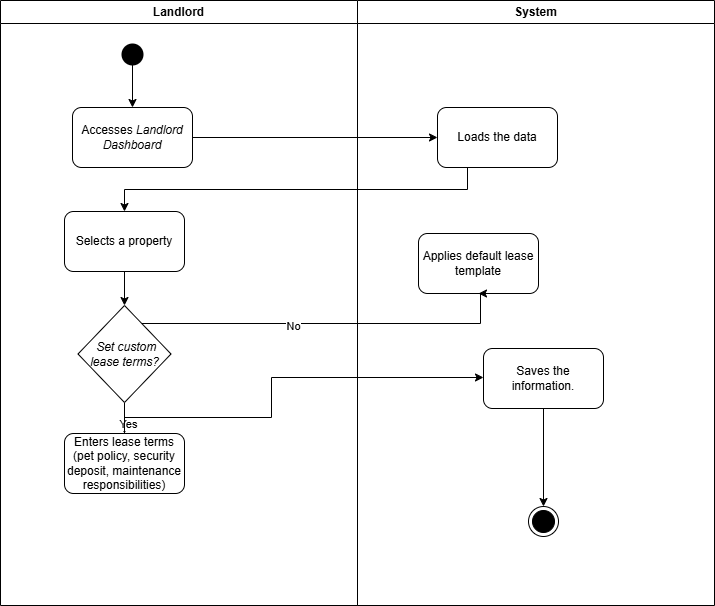

The diagram above was exported from draw.io. Its source (the exported page's mxGraphModel, read from the mxfile embedded in the PNG):
<mxGraphModel dx="1426" dy="747" grid="0" gridSize="10" guides="1" tooltips="1" connect="1" arrows="1" fold="1" page="1" pageScale="1" pageWidth="1169" pageHeight="826" math="0" shadow="0">
  <root>
    <mxCell id="0" />
    <mxCell id="1" parent="0" />
    <mxCell id="BW3o04Ou1vvGlkjmaXck-1" value="Landlord" style="swimlane;whiteSpace=wrap;startSize=23;" parent="1" vertex="1">
      <mxGeometry x="65" y="114" width="357" height="605" as="geometry" />
    </mxCell>
    <mxCell id="BW3o04Ou1vvGlkjmaXck-2" value="" style="ellipse;shape=startState;fillColor=#000000;strokeColor=none;" parent="BW3o04Ou1vvGlkjmaXck-1" vertex="1">
      <mxGeometry x="117" y="39" width="30" height="30" as="geometry" />
    </mxCell>
    <mxCell id="BW3o04Ou1vvGlkjmaXck-4" value="" style="endArrow=classic;html=1;rounded=0;entryX=0.5;entryY=0;entryDx=0;entryDy=0;" parent="BW3o04Ou1vvGlkjmaXck-1" target="BW3o04Ou1vvGlkjmaXck-16" edge="1">
      <mxGeometry width="50" height="50" relative="1" as="geometry">
        <mxPoint x="132" y="54" as="sourcePoint" />
        <mxPoint x="132" y="108" as="targetPoint" />
      </mxGeometry>
    </mxCell>
    <mxCell id="BW3o04Ou1vvGlkjmaXck-16" value="&lt;p data-pm-slice=&quot;1 1 [&amp;quot;ordered_list&amp;quot;,{&amp;quot;spread&amp;quot;:false,&amp;quot;startingNumber&amp;quot;:1,&amp;quot;start&amp;quot;:303,&amp;quot;end&amp;quot;:1060},&amp;quot;regular_list_item&amp;quot;,{&amp;quot;start&amp;quot;:316,&amp;quot;end&amp;quot;:385}]&quot;&gt;Accesses &lt;em&gt;Landlord Dashboard&lt;/em&gt;&lt;/p&gt;" style="rounded=1;whiteSpace=wrap;html=1;" parent="BW3o04Ou1vvGlkjmaXck-1" vertex="1">
      <mxGeometry x="72" y="107" width="120" height="60" as="geometry" />
    </mxCell>
    <mxCell id="BW3o04Ou1vvGlkjmaXck-23" value="" style="edgeStyle=orthogonalEdgeStyle;rounded=0;orthogonalLoop=1;jettySize=auto;html=1;" parent="BW3o04Ou1vvGlkjmaXck-1" source="BW3o04Ou1vvGlkjmaXck-17" target="BW3o04Ou1vvGlkjmaXck-22" edge="1">
      <mxGeometry relative="1" as="geometry" />
    </mxCell>
    <mxCell id="BW3o04Ou1vvGlkjmaXck-17" value="&lt;p data-pm-slice=&quot;1 1 [&amp;quot;ordered_list&amp;quot;,{&amp;quot;spread&amp;quot;:false,&amp;quot;startingNumber&amp;quot;:1,&amp;quot;start&amp;quot;:303,&amp;quot;end&amp;quot;:1060},&amp;quot;regular_list_item&amp;quot;,{&amp;quot;start&amp;quot;:386,&amp;quot;end&amp;quot;:446}]&quot;&gt;Selects a property&lt;/p&gt;" style="rounded=1;whiteSpace=wrap;html=1;" parent="BW3o04Ou1vvGlkjmaXck-1" vertex="1">
      <mxGeometry x="64" y="211" width="120" height="60" as="geometry" />
    </mxCell>
    <mxCell id="BW3o04Ou1vvGlkjmaXck-26" value="" style="edgeStyle=orthogonalEdgeStyle;rounded=0;orthogonalLoop=1;jettySize=auto;html=1;" parent="BW3o04Ou1vvGlkjmaXck-1" source="BW3o04Ou1vvGlkjmaXck-22" target="BW3o04Ou1vvGlkjmaXck-25" edge="1">
      <mxGeometry relative="1" as="geometry" />
    </mxCell>
    <mxCell id="BW3o04Ou1vvGlkjmaXck-32" value="Yes" style="edgeLabel;html=1;align=center;verticalAlign=middle;resizable=0;points=[];" parent="BW3o04Ou1vvGlkjmaXck-26" vertex="1" connectable="0">
      <mxGeometry x="-0.1852" y="-2" relative="1" as="geometry">
        <mxPoint x="1" y="1" as="offset" />
      </mxGeometry>
    </mxCell>
    <mxCell id="BW3o04Ou1vvGlkjmaXck-22" value="&lt;p data-pm-slice=&quot;1 1 [&amp;quot;ordered_list&amp;quot;,{&amp;quot;spread&amp;quot;:false,&amp;quot;startingNumber&amp;quot;:1,&amp;quot;start&amp;quot;:303,&amp;quot;end&amp;quot;:1060},&amp;quot;regular_list_item&amp;quot;,{&amp;quot;start&amp;quot;:447,&amp;quot;end&amp;quot;:665}]&quot;&gt;&lt;em&gt;&amp;nbsp;Set custom lease terms?&lt;/em&gt;&lt;/p&gt;" style="rhombus;whiteSpace=wrap;html=1;rounded=0;" parent="BW3o04Ou1vvGlkjmaXck-1" vertex="1">
      <mxGeometry x="77.5" y="305" width="93" height="97" as="geometry" />
    </mxCell>
    <mxCell id="BW3o04Ou1vvGlkjmaXck-25" value="&lt;p data-pm-slice=&quot;1 1 [&amp;quot;ordered_list&amp;quot;,{&amp;quot;spread&amp;quot;:false,&amp;quot;startingNumber&amp;quot;:1,&amp;quot;start&amp;quot;:303,&amp;quot;end&amp;quot;:1060},&amp;quot;regular_list_item&amp;quot;,{&amp;quot;start&amp;quot;:447,&amp;quot;end&amp;quot;:665},&amp;quot;list&amp;quot;,{&amp;quot;spread&amp;quot;:false,&amp;quot;start&amp;quot;:511,&amp;quot;end&amp;quot;:665},&amp;quot;regular_list_item&amp;quot;,{&amp;quot;start&amp;quot;:511,&amp;quot;end&amp;quot;:612}]&quot;&gt;Enters lease terms (pet policy, security deposit, maintenance responsibilities)&lt;/p&gt;" style="whiteSpace=wrap;html=1;rounded=1;" parent="BW3o04Ou1vvGlkjmaXck-1" vertex="1">
      <mxGeometry x="64" y="433" width="120" height="60" as="geometry" />
    </mxCell>
    <mxCell id="BW3o04Ou1vvGlkjmaXck-6" value="System" style="swimlane;whiteSpace=wrap" parent="1" vertex="1">
      <mxGeometry x="422" y="114" width="357" height="605" as="geometry" />
    </mxCell>
    <mxCell id="BW3o04Ou1vvGlkjmaXck-39" value="" style="edgeStyle=orthogonalEdgeStyle;rounded=0;orthogonalLoop=1;jettySize=auto;html=1;" parent="BW3o04Ou1vvGlkjmaXck-6" source="BW3o04Ou1vvGlkjmaXck-28" target="BW3o04Ou1vvGlkjmaXck-37" edge="1">
      <mxGeometry relative="1" as="geometry" />
    </mxCell>
    <mxCell id="BW3o04Ou1vvGlkjmaXck-28" value="Saves the information." style="whiteSpace=wrap;html=1;rounded=1;" parent="BW3o04Ou1vvGlkjmaXck-6" vertex="1">
      <mxGeometry x="126" y="348" width="120" height="60" as="geometry" />
    </mxCell>
    <mxCell id="BW3o04Ou1vvGlkjmaXck-30" value="&lt;p data-pm-slice=&quot;1 1 [&amp;quot;ordered_list&amp;quot;,{&amp;quot;spread&amp;quot;:false,&amp;quot;startingNumber&amp;quot;:1,&amp;quot;start&amp;quot;:303,&amp;quot;end&amp;quot;:1060},&amp;quot;regular_list_item&amp;quot;,{&amp;quot;start&amp;quot;:447,&amp;quot;end&amp;quot;:665},&amp;quot;list&amp;quot;,{&amp;quot;spread&amp;quot;:false,&amp;quot;start&amp;quot;:511,&amp;quot;end&amp;quot;:665},&amp;quot;regular_list_item&amp;quot;,{&amp;quot;start&amp;quot;:616,&amp;quot;end&amp;quot;:665}]&quot;&gt;Applies default lease template&lt;/p&gt;" style="whiteSpace=wrap;html=1;rounded=1;" parent="BW3o04Ou1vvGlkjmaXck-6" vertex="1">
      <mxGeometry x="61" y="233" width="120" height="60" as="geometry" />
    </mxCell>
    <mxCell id="BW3o04Ou1vvGlkjmaXck-37" value="" style="ellipse;html=1;shape=endState;fillColor=strokeColor;" parent="BW3o04Ou1vvGlkjmaXck-6" vertex="1">
      <mxGeometry x="171" y="506" width="30" height="30" as="geometry" />
    </mxCell>
    <mxCell id="BW3o04Ou1vvGlkjmaXck-21" style="edgeStyle=orthogonalEdgeStyle;rounded=0;orthogonalLoop=1;jettySize=auto;html=1;exitX=0.25;exitY=1;exitDx=0;exitDy=0;entryX=0.5;entryY=0;entryDx=0;entryDy=0;" parent="1" source="BW3o04Ou1vvGlkjmaXck-20" target="BW3o04Ou1vvGlkjmaXck-17" edge="1">
      <mxGeometry relative="1" as="geometry" />
    </mxCell>
    <mxCell id="BW3o04Ou1vvGlkjmaXck-20" value="Loads the data" style="rounded=1;whiteSpace=wrap;html=1;" parent="1" vertex="1">
      <mxGeometry x="502" y="221" width="120" height="60" as="geometry" />
    </mxCell>
    <mxCell id="BW3o04Ou1vvGlkjmaXck-19" style="edgeStyle=orthogonalEdgeStyle;rounded=0;orthogonalLoop=1;jettySize=auto;html=1;exitX=1;exitY=0.5;exitDx=0;exitDy=0;" parent="1" source="BW3o04Ou1vvGlkjmaXck-16" target="BW3o04Ou1vvGlkjmaXck-20" edge="1">
      <mxGeometry relative="1" as="geometry">
        <mxPoint x="562" y="251" as="targetPoint" />
      </mxGeometry>
    </mxCell>
    <mxCell id="BW3o04Ou1vvGlkjmaXck-29" value="" style="edgeStyle=orthogonalEdgeStyle;rounded=0;orthogonalLoop=1;jettySize=auto;html=1;" parent="1" source="BW3o04Ou1vvGlkjmaXck-25" target="BW3o04Ou1vvGlkjmaXck-28" edge="1">
      <mxGeometry relative="1" as="geometry">
        <Array as="points">
          <mxPoint x="189" y="531" />
          <mxPoint x="336" y="531" />
          <mxPoint x="336" y="491" />
        </Array>
      </mxGeometry>
    </mxCell>
    <mxCell id="BW3o04Ou1vvGlkjmaXck-31" value="" style="edgeStyle=orthogonalEdgeStyle;rounded=0;orthogonalLoop=1;jettySize=auto;html=1;entryX=0.5;entryY=1;entryDx=0;entryDy=0;" parent="1" source="BW3o04Ou1vvGlkjmaXck-22" target="BW3o04Ou1vvGlkjmaXck-30" edge="1">
      <mxGeometry relative="1" as="geometry">
        <Array as="points">
          <mxPoint x="545" y="437" />
          <mxPoint x="545" y="407" />
        </Array>
      </mxGeometry>
    </mxCell>
    <mxCell id="BW3o04Ou1vvGlkjmaXck-33" value="No" style="edgeLabel;html=1;align=center;verticalAlign=middle;resizable=0;points=[];" parent="BW3o04Ou1vvGlkjmaXck-31" vertex="1" connectable="0">
      <mxGeometry x="-0.1878" y="-2" relative="1" as="geometry">
        <mxPoint as="offset" />
      </mxGeometry>
    </mxCell>
  </root>
</mxGraphModel>